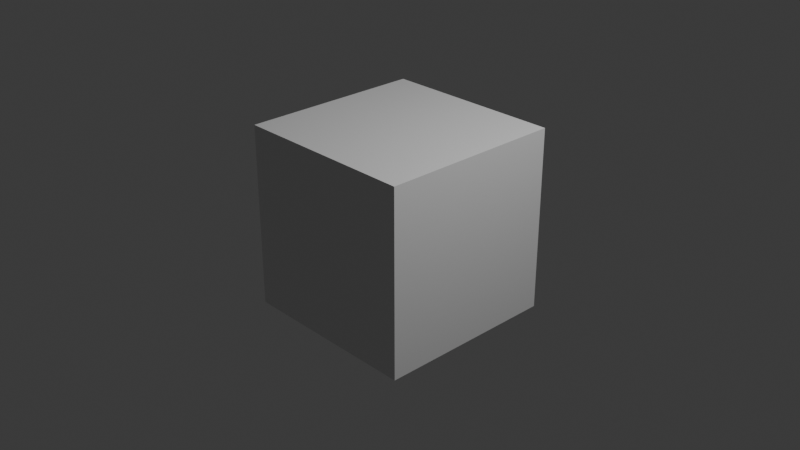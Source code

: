 # Source: Untitled.blend  (saved by Blender 4.5.90; exported with 4.5.12 LTS)
import bpy
from mathutils import Matrix  # noqa: F401  (used for matrix-valued properties, if any)

bpy.ops.wm.read_factory_settings(use_empty=True)
scene = bpy.context.scene
scene.name = 'Scene'

# ---- collections
col_collection = bpy.data.collections.new('Collection'); scene.collection.children.link(col_collection)

# ---- materials (node trees are filled in below, after node groups)
mat_material = bpy.data.materials.new('Material')
mat_material.alpha_threshold = 0.0
mat_material.roughness = 0.5
mat_material.line_color = (0.0, 0.0, 0.0, 1.0)

# ---- material node trees
mat_material.use_nodes = True; mat_material.node_tree.nodes.clear()
_N = mat_material.node_tree.nodes; _L = mat_material.node_tree.links
n0 = _N.new('ShaderNodeOutputMaterial'); n0.name = 'Material Output'; n0.location = (200, 100)
n1 = _N.new('ShaderNodeBsdfPrincipled'); n1.name = 'Principled BSDF'; n1.location = (-200, 100)
n1.inputs[3].default_value = 1.45
_L.new(n1.outputs[0], n0.inputs[0])
n0.is_active_output = True

# ---- world
world_world = bpy.data.worlds.new('World'); scene.world = world_world
world_world.use_nodes = True; world_world.node_tree.nodes.clear()
_N = world_world.node_tree.nodes; _L = world_world.node_tree.links
n0 = _N.new('ShaderNodeOutputWorld'); n0.name = 'World Output'; n0.location = (200, 100)
n1 = _N.new('ShaderNodeBackground'); n1.name = 'Background'; n1.location = (-200, 100)
n1.inputs[0].default_value = (0.05088, 0.05088, 0.05088, 1.0)
_L.new(n1.outputs[0], n0.inputs[0])
n0.is_active_output = True
world_world.color = (0.05088, 0.05088, 0.05088)
world_world.sun_shadow_jitter_overblur = 0.0

# ---- cameras
cam_camera = bpy.data.cameras.new('Camera')
cam_camera.clip_end = 100.0
cam_camera.ortho_scale = 7.314

# ---- lights
light_light = bpy.data.lights.new('Light', 'POINT')
light_light.energy = 1000.0
light_light.shadow_soft_size = 0.1

# ---- meshes
me_cube = bpy.data.meshes.new('Cube')
me_cube.from_pydata([(1.0, 1.0, 1.0), (1.0, 1.0, -1.0), (1.0, -1.0, 1.0), (1.0, -1.0, -1.0), (-1.0, 1.0, 1.0), (-1.0, 1.0, -1.0), (-1.0, -1.0, 1.0), (-1.0, -1.0, -1.0)], [], [(0, 4, 6, 2), (3, 2, 6, 7), (7, 6, 4, 5), (5, 1, 3, 7), (1, 0, 2, 3), (5, 4, 0, 1)])
_uv = me_cube.uv_layers.new(name='UVMap')
_uv.uv.foreach_set('vector', [0.625, 0.5, 0.875, 0.5, 0.875, 0.75, 0.625, 0.75, 0.375, 0.75, 0.625, 0.75, 0.625, 1.0, 0.375, 1.0, 0.375, 0.0, 0.625, 0.0, 0.625, 0.25, 0.375, 0.25, 0.125, 0.5, 0.375, 0.5, 0.375, 0.75, 0.125, 0.75, 0.375, 0.5, 0.625, 0.5, 0.625, 0.75, 0.375, 0.75, 0.375, 0.25, 0.625, 0.25, 0.625, 0.5, 0.375, 0.5])
me_cube.materials.append(mat_material)
me_cube.use_mirror_vertex_groups = False
me_cube.update()

# ---- objects
ob_cube = bpy.data.objects.new('Cube', me_cube)
ob_light = bpy.data.objects.new('Light', light_light)
ob_camera = bpy.data.objects.new('Camera', cam_camera)

# ---- transforms, parenting, visibility, modifiers, constraints
ob_cube.location = (0.0, 0.0, 0.0)
ob_cube.lock_rotations_4d = False
ob_cube.empty_display_type = 'ARROWS'
ob_cube.lineart.crease_threshold = 0.0
ob_light.location = (4.076, 1.005, 5.904)
ob_light.rotation_euler = (0.6503, 0.05522, 1.866)
ob_light.lock_rotations_4d = False
ob_light.empty_display_type = 'ARROWS'
ob_light.color = (0.0, 0.0, 0.0, 0.0)
ob_light.lineart.crease_threshold = 0.0
ob_camera.location = (7.359, -6.926, 4.958)
ob_camera.rotation_euler = (1.109, 0.0, 0.8149)
ob_camera.lock_rotations_4d = False
ob_camera.empty_display_type = 'ARROWS'
ob_camera.color = (0.0, 0.0, 0.0, 0.0)
ob_camera.display_type = 'WIRE'
ob_camera.lineart.crease_threshold = 0.0

# ---- collection membership
col_collection.objects.link(ob_cube)
col_collection.objects.link(ob_light)
col_collection.objects.link(ob_camera)

# ---- scene / render settings (as saved in the file)
scene.camera = ob_camera
scene.frame_start = 1; scene.frame_end = 250; scene.frame_set(243)
scene.render.engine = 'BLENDER_EEVEE_NEXT'
bpy.context.view_layer.update()
